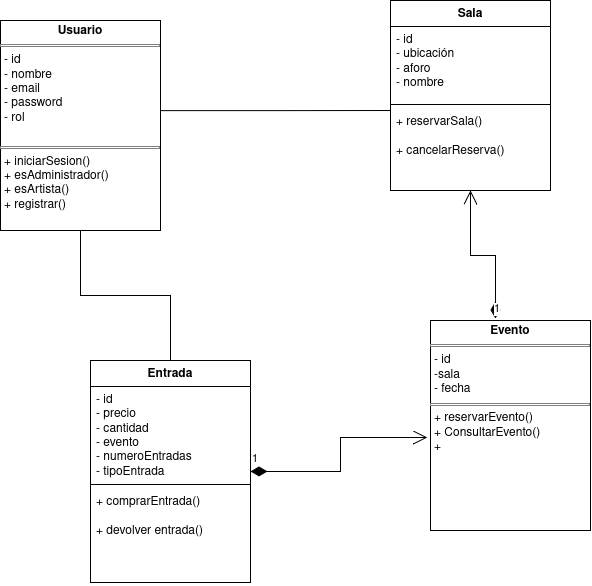

The diagram above was exported from draw.io. Its source (the exported page's mxGraphModel, read from the mxfile embedded in the PNG):
<mxGraphModel dx="1325" dy="752" grid="1" gridSize="10" guides="1" tooltips="1" connect="1" arrows="1" fold="1" page="1" pageScale="1" pageWidth="827" pageHeight="1169" math="0" shadow="0">
  <root>
    <mxCell id="0" />
    <mxCell id="1" parent="0" />
    <mxCell id="YPugoFSud4WxUE1jyJnE-3" parent="1" style="verticalAlign=top;align=left;overflow=fill;html=1;whiteSpace=wrap;" value="&lt;p style=&quot;margin:0px;margin-top:4px;text-align:center;&quot;&gt;&lt;b&gt;Usuario&lt;/b&gt;&lt;/p&gt;&lt;hr size=&quot;1&quot; style=&quot;border-style:solid;&quot;&gt;&lt;p style=&quot;margin:0px;margin-left:4px;&quot;&gt;- id&lt;/p&gt;&lt;p style=&quot;margin:0px;margin-left:4px;&quot;&gt;- nombre&lt;/p&gt;&lt;p style=&quot;margin:0px;margin-left:4px;&quot;&gt;- email&lt;/p&gt;&lt;p style=&quot;margin:0px;margin-left:4px;&quot;&gt;- password&lt;/p&gt;&lt;p style=&quot;margin:0px;margin-left:4px;&quot;&gt;- rol&lt;/p&gt;&lt;p style=&quot;margin:0px;margin-left:4px;&quot;&gt;&lt;br&gt;&lt;/p&gt;&lt;hr size=&quot;1&quot; style=&quot;border-style:solid;&quot;&gt;&lt;p style=&quot;margin:0px;margin-left:4px;&quot;&gt;+ iniciarSesion()&lt;/p&gt;&lt;p style=&quot;margin:0px;margin-left:4px;&quot;&gt;+ esAdministrador()&lt;/p&gt;&lt;p style=&quot;margin:0px;margin-left:4px;&quot;&gt;+ esArtista()&lt;/p&gt;&lt;p style=&quot;margin:0px;margin-left:4px;&quot;&gt;+ registrar()&lt;/p&gt;" vertex="1">
      <mxGeometry height="210" width="160" x="140" y="160" as="geometry" />
    </mxCell>
    <mxCell id="YPugoFSud4WxUE1jyJnE-4" parent="1" style="swimlane;fontStyle=1;align=center;verticalAlign=top;childLayout=stackLayout;horizontal=1;startSize=26;horizontalStack=0;resizeParent=1;resizeParentMax=0;resizeLast=0;collapsible=1;marginBottom=0;whiteSpace=wrap;html=1;" value="Entrada" vertex="1">
      <mxGeometry height="222" width="160" x="230" y="500" as="geometry">
        <mxRectangle height="30" width="90" x="360" y="250" as="alternateBounds" />
      </mxGeometry>
    </mxCell>
    <mxCell id="YPugoFSud4WxUE1jyJnE-5" parent="YPugoFSud4WxUE1jyJnE-4" style="text;strokeColor=none;fillColor=none;align=left;verticalAlign=top;spacingLeft=4;spacingRight=4;overflow=hidden;rotatable=0;points=[[0,0.5],[1,0.5]];portConstraint=eastwest;whiteSpace=wrap;html=1;" value="&lt;div&gt;- id&lt;/div&gt;&lt;div&gt;- precio&lt;/div&gt;&lt;div&gt;- cantidad&lt;/div&gt;&lt;div&gt;- evento&lt;/div&gt;&lt;div&gt;- numeroEntradas&lt;/div&gt;&lt;div&gt;- tipoEntrada&lt;/div&gt;" vertex="1">
      <mxGeometry height="94" width="160" y="26" as="geometry" />
    </mxCell>
    <mxCell id="YPugoFSud4WxUE1jyJnE-6" parent="YPugoFSud4WxUE1jyJnE-4" style="line;strokeWidth=1;fillColor=none;align=left;verticalAlign=middle;spacingTop=-1;spacingLeft=3;spacingRight=3;rotatable=0;labelPosition=right;points=[];portConstraint=eastwest;strokeColor=inherit;" value="" vertex="1">
      <mxGeometry height="8" width="160" y="120" as="geometry" />
    </mxCell>
    <mxCell id="YPugoFSud4WxUE1jyJnE-7" parent="YPugoFSud4WxUE1jyJnE-4" style="text;strokeColor=none;fillColor=none;align=left;verticalAlign=top;spacingLeft=4;spacingRight=4;overflow=hidden;rotatable=0;points=[[0,0.5],[1,0.5]];portConstraint=eastwest;whiteSpace=wrap;html=1;" value="&lt;div&gt;+ comprarEntrada()&lt;/div&gt;&lt;div&gt;&lt;br&gt;&lt;/div&gt;&lt;div&gt;+ devolver entrada()&lt;/div&gt;&lt;div&gt;&lt;br&gt;&lt;/div&gt;&lt;div&gt;&lt;br&gt;&lt;/div&gt;" vertex="1">
      <mxGeometry height="94" width="160" y="128" as="geometry" />
    </mxCell>
    <mxCell id="O7Vck1bodSpUtXUn7nTM-2" parent="1" style="swimlane;fontStyle=1;align=center;verticalAlign=top;childLayout=stackLayout;horizontal=1;startSize=26;horizontalStack=0;resizeParent=1;resizeParentMax=0;resizeLast=0;collapsible=1;marginBottom=0;whiteSpace=wrap;html=1;" value="Sala" vertex="1">
      <mxGeometry height="190" width="160" x="530" y="140" as="geometry" />
    </mxCell>
    <mxCell id="O7Vck1bodSpUtXUn7nTM-3" parent="O7Vck1bodSpUtXUn7nTM-2" style="text;strokeColor=none;fillColor=none;align=left;verticalAlign=top;spacingLeft=4;spacingRight=4;overflow=hidden;rotatable=0;points=[[0,0.5],[1,0.5]];portConstraint=eastwest;whiteSpace=wrap;html=1;" value="&lt;div&gt;- id&lt;/div&gt;&lt;div&gt;- ubicación&lt;/div&gt;&lt;div&gt;- aforo&lt;/div&gt;&lt;div&gt;- nombre&lt;/div&gt;&lt;div&gt;&lt;br&gt;&lt;/div&gt;" vertex="1">
      <mxGeometry height="74" width="160" y="26" as="geometry" />
    </mxCell>
    <mxCell id="O7Vck1bodSpUtXUn7nTM-4" parent="O7Vck1bodSpUtXUn7nTM-2" style="line;strokeWidth=1;fillColor=none;align=left;verticalAlign=middle;spacingTop=-1;spacingLeft=3;spacingRight=3;rotatable=0;labelPosition=right;points=[];portConstraint=eastwest;strokeColor=inherit;" value="" vertex="1">
      <mxGeometry height="8" width="160" y="100" as="geometry" />
    </mxCell>
    <mxCell id="O7Vck1bodSpUtXUn7nTM-5" parent="O7Vck1bodSpUtXUn7nTM-2" style="text;strokeColor=none;fillColor=none;align=left;verticalAlign=top;spacingLeft=4;spacingRight=4;overflow=hidden;rotatable=0;points=[[0,0.5],[1,0.5]];portConstraint=eastwest;whiteSpace=wrap;html=1;" value="&lt;div&gt;+ reservarSala()&lt;/div&gt;&lt;div&gt;&lt;br&gt;&lt;/div&gt;&lt;div&gt;+ cancelarReserva()&lt;/div&gt;&lt;div&gt;&lt;br&gt;&lt;/div&gt;&lt;div&gt;&lt;br&gt;&lt;/div&gt;" vertex="1">
      <mxGeometry height="82" width="160" y="108" as="geometry" />
    </mxCell>
    <mxCell id="O7Vck1bodSpUtXUn7nTM-6" parent="1" style="verticalAlign=top;align=left;overflow=fill;html=1;whiteSpace=wrap;" value="&lt;p style=&quot;margin:0px;margin-top:4px;text-align:center;&quot;&gt;&lt;b&gt;Evento&lt;/b&gt;&lt;/p&gt;&lt;hr size=&quot;1&quot; style=&quot;border-style:solid;&quot;&gt;&lt;p style=&quot;margin:0px;margin-left:4px;&quot;&gt;- id&lt;/p&gt;&lt;p style=&quot;margin:0px;margin-left:4px;&quot;&gt;-sala&lt;/p&gt;&lt;p style=&quot;margin:0px;margin-left:4px;&quot;&gt;- fecha&lt;/p&gt;&lt;hr size=&quot;1&quot; style=&quot;border-style:solid;&quot;&gt;&lt;p style=&quot;margin:0px;margin-left:4px;&quot;&gt;+ reservarEvento()&lt;/p&gt;&lt;p style=&quot;margin:0px;margin-left:4px;&quot;&gt;+ ConsultarEvento()&lt;/p&gt;&lt;p style=&quot;margin:0px;margin-left:4px;&quot;&gt;+&lt;/p&gt;" vertex="1">
      <mxGeometry height="210" width="160" x="570" y="460" as="geometry" />
    </mxCell>
    <mxCell id="O7Vck1bodSpUtXUn7nTM-7" edge="1" parent="1" source="YPugoFSud4WxUE1jyJnE-4" style="endArrow=open;html=1;endSize=12;startArrow=diamondThin;startSize=14;startFill=1;edgeStyle=orthogonalEdgeStyle;align=left;verticalAlign=bottom;rounded=0;entryX=-0.019;entryY=0.557;entryDx=0;entryDy=0;entryPerimeter=0;exitX=1;exitY=0.5;exitDx=0;exitDy=0;" target="O7Vck1bodSpUtXUn7nTM-6" value="1">
      <mxGeometry relative="1" x="-1" y="3" as="geometry">
        <mxPoint x="380" y="620" as="sourcePoint" />
        <mxPoint x="540" y="620" as="targetPoint" />
      </mxGeometry>
    </mxCell>
    <mxCell id="O7Vck1bodSpUtXUn7nTM-8" edge="1" parent="1" source="O7Vck1bodSpUtXUn7nTM-6" style="endArrow=open;html=1;endSize=12;startArrow=diamondThin;startSize=14;startFill=1;edgeStyle=orthogonalEdgeStyle;align=left;verticalAlign=bottom;rounded=0;entryX=0.5;entryY=1;entryDx=0;entryDy=0;exitX=0.406;exitY=-0.01;exitDx=0;exitDy=0;exitPerimeter=0;" target="O7Vck1bodSpUtXUn7nTM-2" value="1">
      <mxGeometry relative="1" x="-1" y="3" as="geometry">
        <mxPoint x="480" y="374" as="sourcePoint" />
        <mxPoint x="657" y="340" as="targetPoint" />
      </mxGeometry>
    </mxCell>
    <mxCell id="O7Vck1bodSpUtXUn7nTM-12" edge="1" parent="1" source="YPugoFSud4WxUE1jyJnE-3" style="endArrow=none;html=1;edgeStyle=orthogonalEdgeStyle;rounded=0;exitX=1;exitY=0.429;exitDx=0;exitDy=0;exitPerimeter=0;entryX=0;entryY=0.024;entryDx=0;entryDy=0;entryPerimeter=0;" target="O7Vck1bodSpUtXUn7nTM-5" value="">
      <mxGeometry relative="1" x="0.3849" as="geometry">
        <mxPoint x="360" y="210" as="sourcePoint" />
        <mxPoint x="520" y="210" as="targetPoint" />
      </mxGeometry>
    </mxCell>
    <mxCell id="O7Vck1bodSpUtXUn7nTM-16" edge="1" parent="1" source="YPugoFSud4WxUE1jyJnE-3" style="endArrow=none;html=1;edgeStyle=orthogonalEdgeStyle;rounded=0;exitX=0.5;exitY=1;exitDx=0;exitDy=0;entryX=0.5;entryY=0;entryDx=0;entryDy=0;" target="YPugoFSud4WxUE1jyJnE-4" value="">
      <mxGeometry relative="1" x="0.3849" as="geometry">
        <mxPoint x="180" y="450" as="sourcePoint" />
        <mxPoint x="410" y="450" as="targetPoint" />
      </mxGeometry>
    </mxCell>
  </root>
</mxGraphModel>